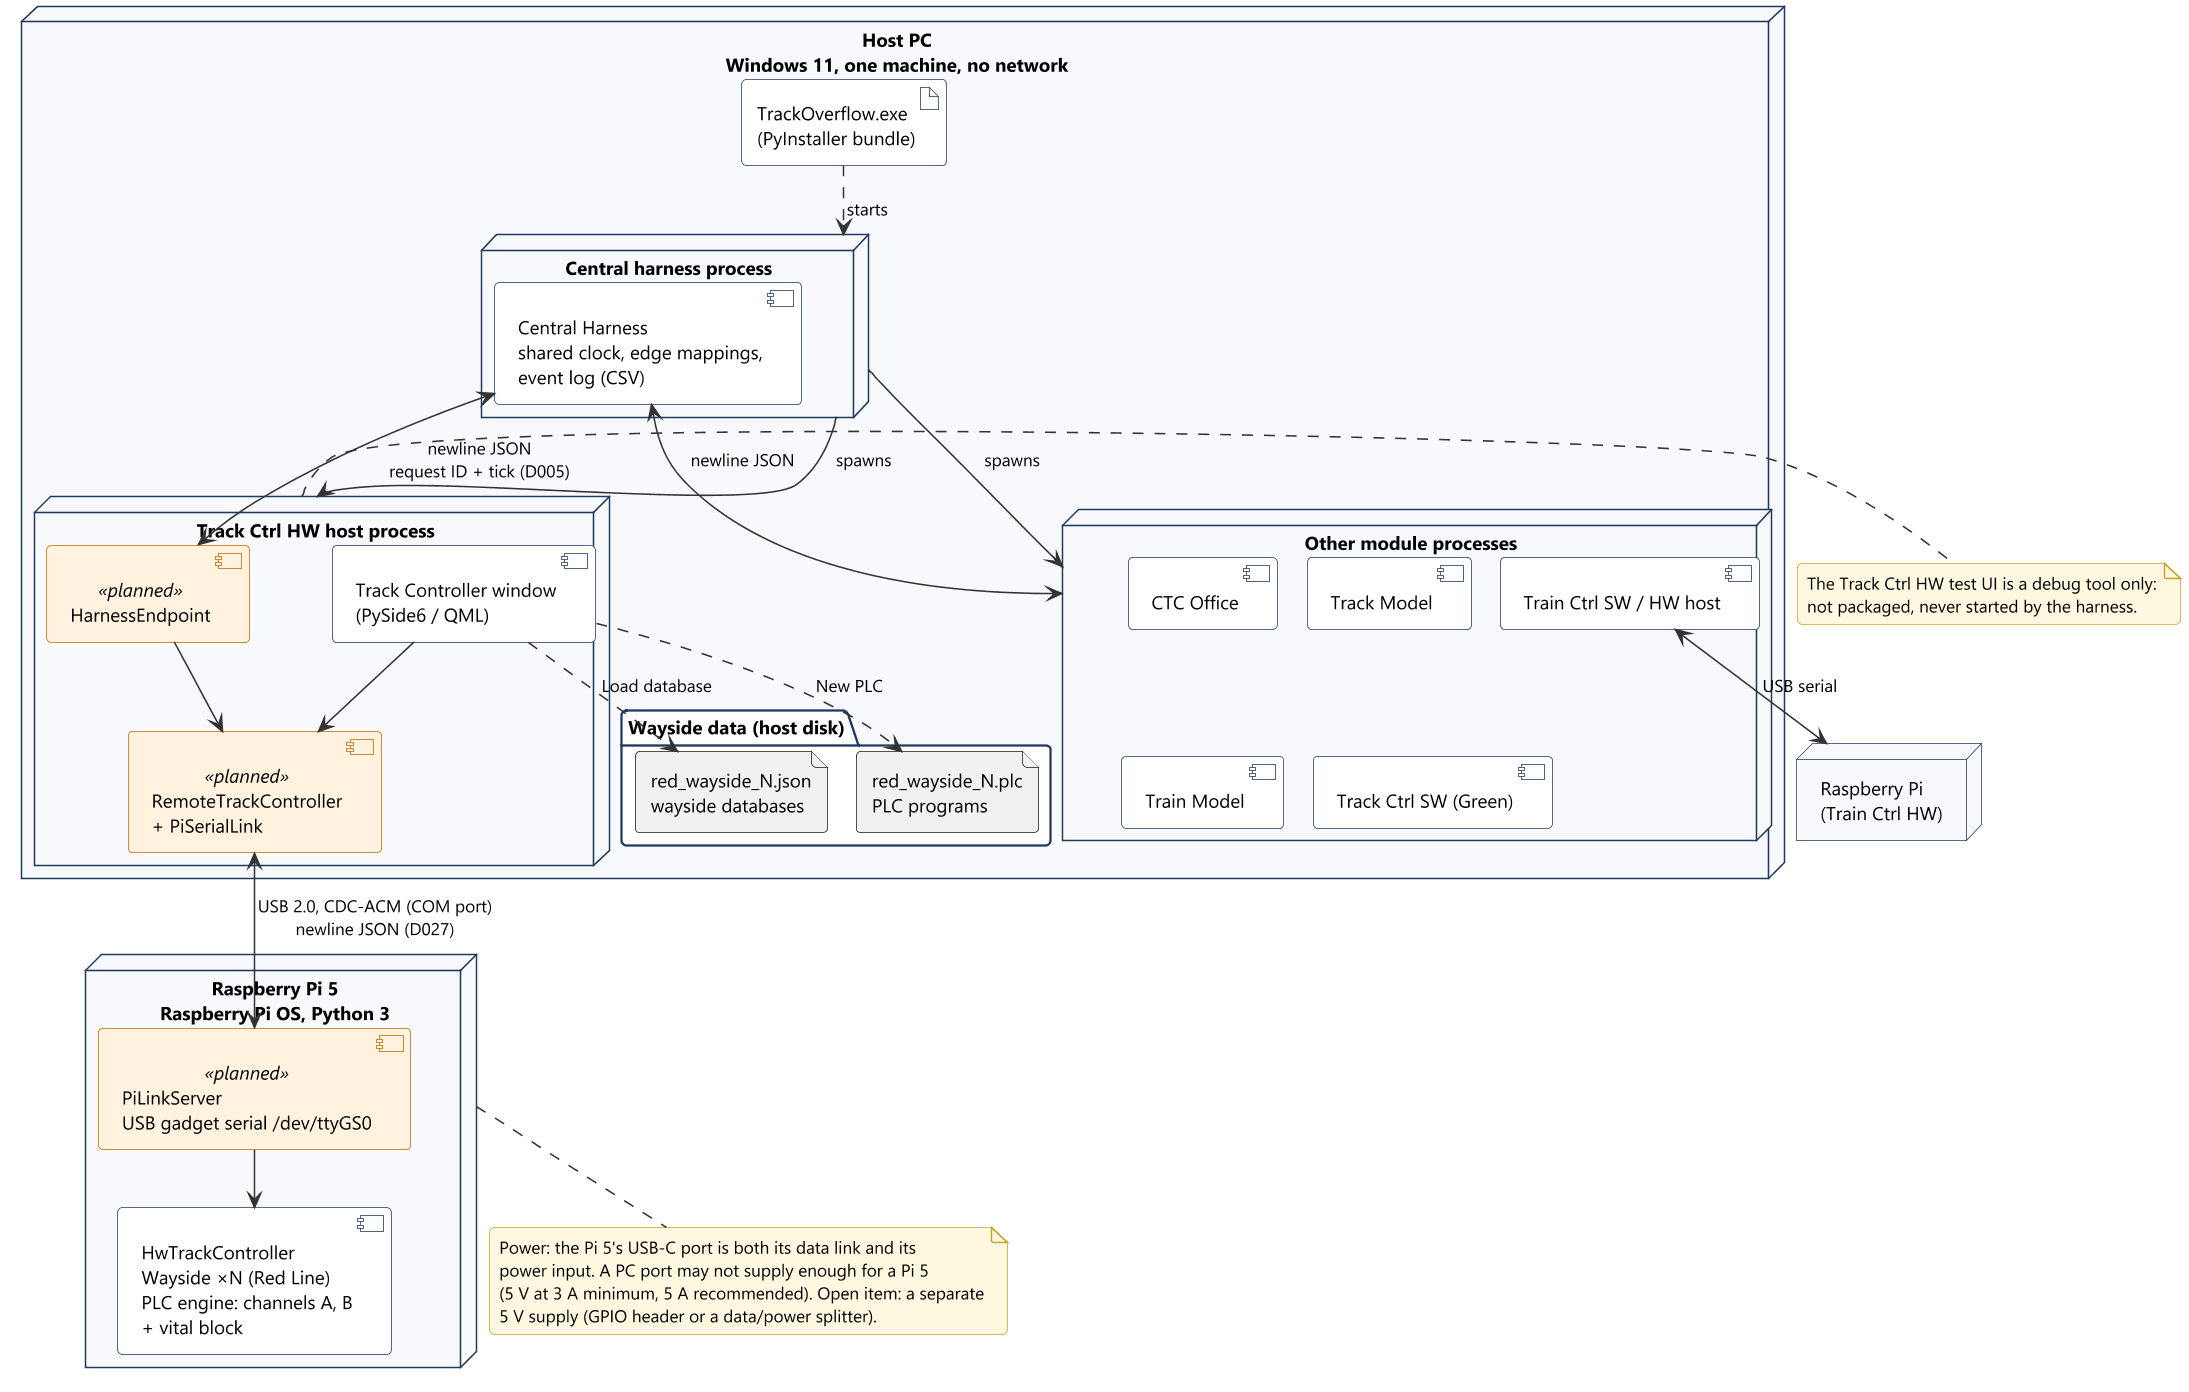

The diagram above was rendered by PlantUML. Its source (embedded in the PNG):
@startuml deployment
!include ../style.iuml

node "Host PC\nWindows 11, one machine, no network" as PC {
  artifact "TrackOverflow.exe\n(PyInstaller bundle)" as Exe
  node "Central harness process" as HP {
    component "Central Harness\nshared clock, edge mappings,\nevent log (CSV)" as Harness
  }
  node "Track Ctrl HW host process" as TP {
    component "Track Controller window\n(PySide6 / QML)" as Win
    component "RemoteTrackController\n+ PiSerialLink" as Remote <<planned>>
    component "HarnessEndpoint" as EP <<planned>>
  }
  node "Other module processes" as Others {
    component "CTC Office" as CTC
    component "Track Model" as TM
    component "Train Model" as TrM
    component "Track Ctrl SW (Green)" as TCSW
    component "Train Ctrl SW / HW host" as TrC
  }
  folder "Wayside data (host disk)" as Data {
    file "red_wayside_N.json\nwayside databases" as DB
    file "red_wayside_N.plc\nPLC programs" as PLC
  }
}

node "Raspberry Pi 5\nRaspberry Pi OS, Python 3" as Pi {
  component "PiLinkServer\nUSB gadget serial /dev/ttyGS0" as PiLink <<planned>>
  component "HwTrackController\nWayside ×N (Red Line)\nPLC engine: channels A, B\n+ vital block" as Core
}

node "Raspberry Pi\n(Train Ctrl HW)" as Pi2

Exe ..> HP : starts
HP --> TP : spawns
HP --> Others : spawns
Harness <--> EP : newline JSON\nrequest ID + tick (D005)
Harness <--> Others : newline JSON
EP --> Remote
Win --> Remote
Win ..> DB : Load database
Win ..> PLC : New PLC
Remote <--> PiLink : USB 2.0, CDC-ACM (COM port)\nnewline JSON (D027)
PiLink --> Core
TrC <--> Pi2 : USB serial

note bottom of Pi
  Power: the Pi 5's USB-C port is both its data link and its
  power input. A PC port may not supply enough for a Pi 5
  (5 V at 3 A minimum, 5 A recommended). Open item: a separate
  5 V supply (GPIO header or a data/power splitter).
end note
note right of TP
  The Track Ctrl HW test UI is a debug tool only:
  not packaged, never started by the harness.
end note
@enduml